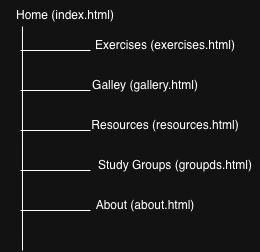

The diagram above was exported from draw.io. Its source (the exported page's mxGraphModel, read from the mxfile embedded in the PNG):
<mxGraphModel dx="254" dy="702" grid="1" gridSize="10" guides="1" tooltips="1" connect="1" arrows="1" fold="1" page="1" pageScale="1" pageWidth="850" pageHeight="1100" math="0" shadow="0">
  <root>
    <mxCell id="0" />
    <mxCell id="1" parent="0" />
    <mxCell id="wgrJjjt_hj0JCPSd2mAJ-1" value="Home (index.html)" style="text;html=1;whiteSpace=wrap;strokeColor=none;fillColor=none;align=center;verticalAlign=middle;rounded=0;" vertex="1" parent="1">
      <mxGeometry x="10" y="70" width="130" height="30" as="geometry" />
    </mxCell>
    <mxCell id="wgrJjjt_hj0JCPSd2mAJ-2" value="" style="endArrow=none;html=1;rounded=0;entryX=0.169;entryY=0.867;entryDx=0;entryDy=0;entryPerimeter=0;" edge="1" parent="1" target="wgrJjjt_hj0JCPSd2mAJ-1">
      <mxGeometry width="50" height="50" relative="1" as="geometry">
        <mxPoint x="32" y="320" as="sourcePoint" />
        <mxPoint x="31.970000000000027" y="160" as="targetPoint" />
      </mxGeometry>
    </mxCell>
    <mxCell id="wgrJjjt_hj0JCPSd2mAJ-3" value="" style="endArrow=none;html=1;rounded=0;" edge="1" parent="1">
      <mxGeometry width="50" height="50" relative="1" as="geometry">
        <mxPoint x="30" y="120" as="sourcePoint" />
        <mxPoint x="100" y="120" as="targetPoint" />
      </mxGeometry>
    </mxCell>
    <mxCell id="wgrJjjt_hj0JCPSd2mAJ-4" value="" style="endArrow=none;html=1;rounded=0;" edge="1" parent="1">
      <mxGeometry width="50" height="50" relative="1" as="geometry">
        <mxPoint x="30" y="280" as="sourcePoint" />
        <mxPoint x="100" y="280" as="targetPoint" />
      </mxGeometry>
    </mxCell>
    <mxCell id="wgrJjjt_hj0JCPSd2mAJ-5" value="" style="endArrow=none;html=1;rounded=0;" edge="1" parent="1">
      <mxGeometry width="50" height="50" relative="1" as="geometry">
        <mxPoint x="30" y="240" as="sourcePoint" />
        <mxPoint x="100" y="240" as="targetPoint" />
      </mxGeometry>
    </mxCell>
    <mxCell id="wgrJjjt_hj0JCPSd2mAJ-6" value="" style="endArrow=none;html=1;rounded=0;" edge="1" parent="1">
      <mxGeometry width="50" height="50" relative="1" as="geometry">
        <mxPoint x="30" y="200" as="sourcePoint" />
        <mxPoint x="100" y="200" as="targetPoint" />
      </mxGeometry>
    </mxCell>
    <mxCell id="wgrJjjt_hj0JCPSd2mAJ-7" value="" style="endArrow=none;html=1;rounded=0;" edge="1" parent="1">
      <mxGeometry width="50" height="50" relative="1" as="geometry">
        <mxPoint x="30" y="160" as="sourcePoint" />
        <mxPoint x="100" y="160" as="targetPoint" />
      </mxGeometry>
    </mxCell>
    <mxCell id="wgrJjjt_hj0JCPSd2mAJ-8" value="Exercises (exercises.html)" style="text;html=1;whiteSpace=wrap;strokeColor=none;fillColor=none;align=center;verticalAlign=middle;rounded=0;" vertex="1" parent="1">
      <mxGeometry x="90" y="100" width="170" height="30" as="geometry" />
    </mxCell>
    <mxCell id="wgrJjjt_hj0JCPSd2mAJ-9" value="Galley (gallery.html)" style="text;html=1;whiteSpace=wrap;strokeColor=none;fillColor=none;align=center;verticalAlign=middle;rounded=0;" vertex="1" parent="1">
      <mxGeometry x="70" y="140" width="170" height="30" as="geometry" />
    </mxCell>
    <mxCell id="wgrJjjt_hj0JCPSd2mAJ-10" value="Resources (resources.html)" style="text;html=1;whiteSpace=wrap;strokeColor=none;fillColor=none;align=center;verticalAlign=middle;rounded=0;" vertex="1" parent="1">
      <mxGeometry x="90" y="180" width="170" height="30" as="geometry" />
    </mxCell>
    <mxCell id="wgrJjjt_hj0JCPSd2mAJ-11" value="Study Groups (groupds.html)" style="text;html=1;whiteSpace=wrap;strokeColor=none;fillColor=none;align=center;verticalAlign=middle;rounded=0;" vertex="1" parent="1">
      <mxGeometry x="100" y="220" width="170" height="30" as="geometry" />
    </mxCell>
    <mxCell id="wgrJjjt_hj0JCPSd2mAJ-12" value="About (about.html)" style="text;html=1;whiteSpace=wrap;strokeColor=none;fillColor=none;align=center;verticalAlign=middle;rounded=0;" vertex="1" parent="1">
      <mxGeometry x="70" y="260" width="170" height="30" as="geometry" />
    </mxCell>
  </root>
</mxGraphModel>